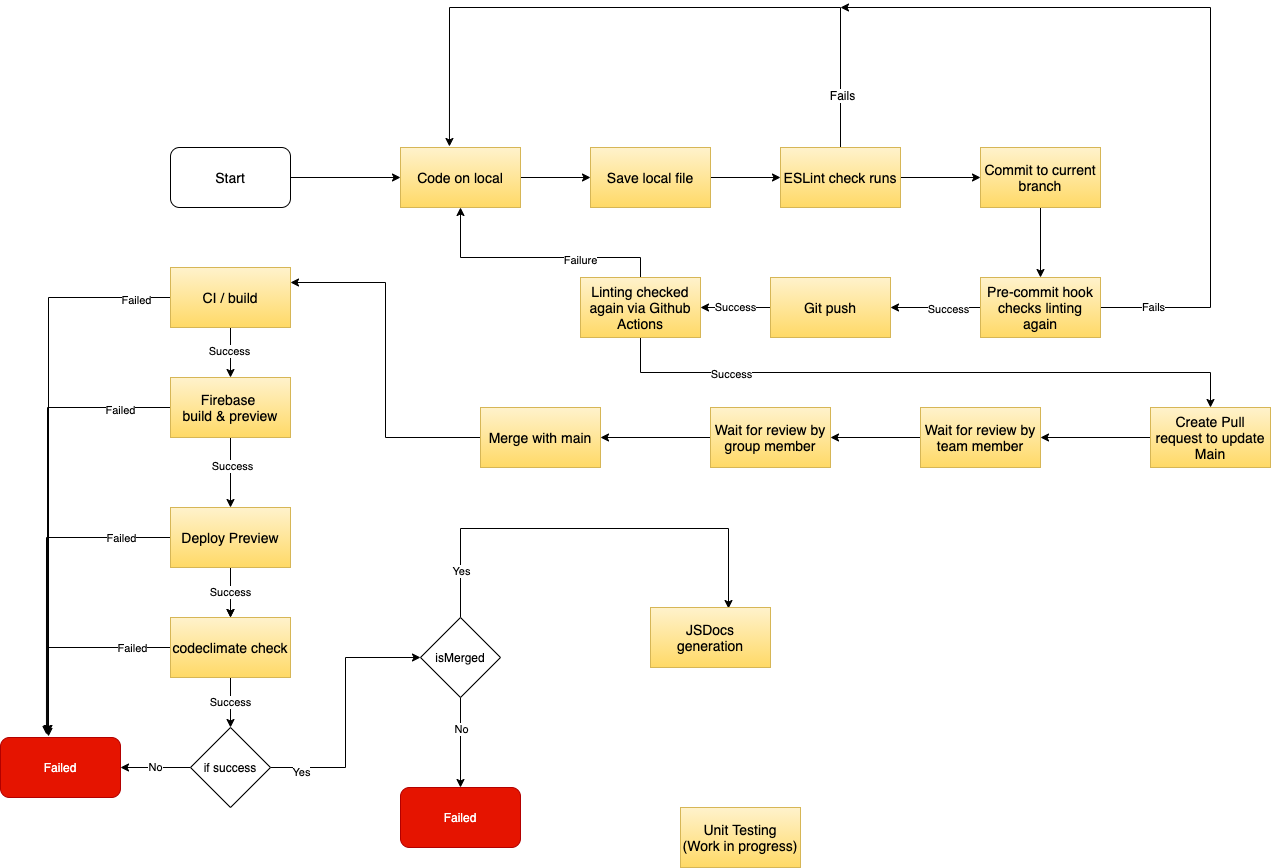

The diagram above was exported from draw.io. Its source (the exported page's mxGraphModel, read from the mxfile embedded in the PNG):
<mxGraphModel dx="1076" dy="1345" grid="1" gridSize="10" guides="1" tooltips="1" connect="1" arrows="1" fold="1" page="1" pageScale="1" pageWidth="850" pageHeight="1100" math="0" shadow="0">
  <root>
    <mxCell id="0" />
    <mxCell id="1" parent="0" />
    <mxCell id="46" style="edgeStyle=orthogonalEdgeStyle;rounded=0;orthogonalLoop=1;jettySize=auto;html=1;entryX=0;entryY=0.5;entryDx=0;entryDy=0;" edge="1" parent="1" source="2" target="42">
      <mxGeometry relative="1" as="geometry" />
    </mxCell>
    <mxCell id="2" value="&lt;font style=&quot;font-size: 14px&quot;&gt;Start&lt;/font&gt;" style="rounded=1;whiteSpace=wrap;html=1;" vertex="1" parent="1">
      <mxGeometry x="70" y="20" width="120" height="60" as="geometry" />
    </mxCell>
    <mxCell id="9" style="edgeStyle=orthogonalEdgeStyle;rounded=0;orthogonalLoop=1;jettySize=auto;html=1;" edge="1" parent="1" source="3" target="5">
      <mxGeometry relative="1" as="geometry" />
    </mxCell>
    <mxCell id="13" value="Success" style="edgeLabel;html=1;align=center;verticalAlign=middle;resizable=0;points=[];" vertex="1" connectable="0" parent="9">
      <mxGeometry x="-0.08" y="-2" relative="1" as="geometry">
        <mxPoint as="offset" />
      </mxGeometry>
    </mxCell>
    <mxCell id="20" style="edgeStyle=orthogonalEdgeStyle;rounded=0;orthogonalLoop=1;jettySize=auto;html=1;entryX=0.4;entryY=-0.067;entryDx=0;entryDy=0;entryPerimeter=0;" edge="1" parent="1" source="3" target="18">
      <mxGeometry relative="1" as="geometry" />
    </mxCell>
    <mxCell id="21" value="Failed" style="edgeLabel;html=1;align=center;verticalAlign=middle;resizable=0;points=[];" vertex="1" connectable="0" parent="20">
      <mxGeometry x="-0.8745" y="2" relative="1" as="geometry">
        <mxPoint as="offset" />
      </mxGeometry>
    </mxCell>
    <mxCell id="3" value="&lt;font color=&quot;#000000&quot; style=&quot;font-size: 14px&quot;&gt;CI / build&lt;/font&gt;" style="rounded=0;whiteSpace=wrap;html=1;gradientColor=#ffd966;fillColor=#fff2cc;strokeColor=#d6b656;" vertex="1" parent="1">
      <mxGeometry x="70" y="140" width="120" height="60" as="geometry" />
    </mxCell>
    <mxCell id="10" style="edgeStyle=orthogonalEdgeStyle;rounded=0;orthogonalLoop=1;jettySize=auto;html=1;entryX=0.5;entryY=0;entryDx=0;entryDy=0;" edge="1" parent="1" source="5" target="6">
      <mxGeometry relative="1" as="geometry" />
    </mxCell>
    <mxCell id="14" value="Success" style="edgeLabel;html=1;align=center;verticalAlign=middle;resizable=0;points=[];" vertex="1" connectable="0" parent="10">
      <mxGeometry x="-0.2" y="1" relative="1" as="geometry">
        <mxPoint as="offset" />
      </mxGeometry>
    </mxCell>
    <mxCell id="22" style="edgeStyle=orthogonalEdgeStyle;rounded=0;orthogonalLoop=1;jettySize=auto;html=1;entryX=0.392;entryY=-0.067;entryDx=0;entryDy=0;entryPerimeter=0;" edge="1" parent="1" source="5" target="18">
      <mxGeometry relative="1" as="geometry">
        <mxPoint x="-50" y="280" as="targetPoint" />
      </mxGeometry>
    </mxCell>
    <mxCell id="23" value="Failed" style="edgeLabel;html=1;align=center;verticalAlign=middle;resizable=0;points=[];" vertex="1" connectable="0" parent="22">
      <mxGeometry x="-0.7728" y="2" relative="1" as="geometry">
        <mxPoint as="offset" />
      </mxGeometry>
    </mxCell>
    <mxCell id="5" value="&lt;font color=&quot;#000000&quot; style=&quot;font-size: 14px&quot;&gt;Firebase&amp;nbsp;&lt;br&gt;build &amp;amp; preview&lt;br&gt;&lt;/font&gt;" style="rounded=0;whiteSpace=wrap;html=1;gradientColor=#ffd966;fillColor=#fff2cc;strokeColor=#d6b656;" vertex="1" parent="1">
      <mxGeometry x="70" y="250" width="120" height="60" as="geometry" />
    </mxCell>
    <mxCell id="11" style="edgeStyle=orthogonalEdgeStyle;rounded=0;orthogonalLoop=1;jettySize=auto;html=1;entryX=0.5;entryY=0;entryDx=0;entryDy=0;" edge="1" parent="1" source="6" target="7">
      <mxGeometry relative="1" as="geometry" />
    </mxCell>
    <mxCell id="15" value="Success" style="edgeStyle=orthogonalEdgeStyle;rounded=0;orthogonalLoop=1;jettySize=auto;html=1;" edge="1" parent="1" source="6" target="7">
      <mxGeometry relative="1" as="geometry" />
    </mxCell>
    <mxCell id="26" style="edgeStyle=orthogonalEdgeStyle;rounded=0;orthogonalLoop=1;jettySize=auto;html=1;entryX=0.383;entryY=-0.05;entryDx=0;entryDy=0;entryPerimeter=0;" edge="1" parent="1" source="6" target="18">
      <mxGeometry relative="1" as="geometry" />
    </mxCell>
    <mxCell id="27" value="Failed" style="edgeLabel;html=1;align=center;verticalAlign=middle;resizable=0;points=[];" vertex="1" connectable="0" parent="26">
      <mxGeometry x="-0.6885" relative="1" as="geometry">
        <mxPoint as="offset" />
      </mxGeometry>
    </mxCell>
    <mxCell id="6" value="&lt;font color=&quot;#000000&quot; style=&quot;font-size: 14px&quot;&gt;Deploy Preview&lt;/font&gt;" style="rounded=0;whiteSpace=wrap;html=1;gradientColor=#ffd966;fillColor=#fff2cc;strokeColor=#d6b656;" vertex="1" parent="1">
      <mxGeometry x="70" y="380" width="120" height="60" as="geometry" />
    </mxCell>
    <mxCell id="17" value="Success" style="edgeStyle=orthogonalEdgeStyle;rounded=0;orthogonalLoop=1;jettySize=auto;html=1;entryX=0.5;entryY=0;entryDx=0;entryDy=0;" edge="1" parent="1" source="7" target="16">
      <mxGeometry relative="1" as="geometry" />
    </mxCell>
    <mxCell id="28" style="edgeStyle=orthogonalEdgeStyle;rounded=0;orthogonalLoop=1;jettySize=auto;html=1;entryX=0.4;entryY=-0.017;entryDx=0;entryDy=0;entryPerimeter=0;" edge="1" parent="1" source="7" target="18">
      <mxGeometry relative="1" as="geometry" />
    </mxCell>
    <mxCell id="29" value="Failed" style="edgeLabel;html=1;align=center;verticalAlign=middle;resizable=0;points=[];" vertex="1" connectable="0" parent="28">
      <mxGeometry x="-0.6303" relative="1" as="geometry">
        <mxPoint as="offset" />
      </mxGeometry>
    </mxCell>
    <mxCell id="7" value="&lt;font color=&quot;#000000&quot;&gt;&lt;span style=&quot;font-size: 14px&quot;&gt;codeclimate check&lt;/span&gt;&lt;/font&gt;" style="rounded=0;whiteSpace=wrap;html=1;gradientColor=#ffd966;fillColor=#fff2cc;strokeColor=#d6b656;" vertex="1" parent="1">
      <mxGeometry x="70" y="490" width="120" height="60" as="geometry" />
    </mxCell>
    <mxCell id="19" value="No" style="edgeStyle=orthogonalEdgeStyle;rounded=0;orthogonalLoop=1;jettySize=auto;html=1;exitX=0;exitY=0.5;exitDx=0;exitDy=0;" edge="1" parent="1" source="16" target="18">
      <mxGeometry relative="1" as="geometry" />
    </mxCell>
    <mxCell id="31" style="edgeStyle=orthogonalEdgeStyle;rounded=0;orthogonalLoop=1;jettySize=auto;html=1;entryX=0;entryY=0.5;entryDx=0;entryDy=0;" edge="1" parent="1" source="16" target="30">
      <mxGeometry relative="1" as="geometry" />
    </mxCell>
    <mxCell id="32" value="Yes" style="edgeLabel;html=1;align=center;verticalAlign=middle;resizable=0;points=[];" vertex="1" connectable="0" parent="31">
      <mxGeometry x="-0.7704" y="-4" relative="1" as="geometry">
        <mxPoint as="offset" />
      </mxGeometry>
    </mxCell>
    <mxCell id="16" value="if success" style="rhombus;whiteSpace=wrap;html=1;" vertex="1" parent="1">
      <mxGeometry x="90" y="600" width="80" height="80" as="geometry" />
    </mxCell>
    <mxCell id="18" value="Failed" style="rounded=1;whiteSpace=wrap;html=1;fillColor=#e51400;strokeColor=#B20000;fontColor=#ffffff;" vertex="1" parent="1">
      <mxGeometry x="-100" y="610" width="120" height="60" as="geometry" />
    </mxCell>
    <mxCell id="35" style="edgeStyle=orthogonalEdgeStyle;rounded=0;orthogonalLoop=1;jettySize=auto;html=1;entryX=0.5;entryY=0;entryDx=0;entryDy=0;" edge="1" parent="1" source="30" target="33">
      <mxGeometry relative="1" as="geometry" />
    </mxCell>
    <mxCell id="36" value="No" style="edgeLabel;html=1;align=center;verticalAlign=middle;resizable=0;points=[];" vertex="1" connectable="0" parent="35">
      <mxGeometry x="-0.3143" relative="1" as="geometry">
        <mxPoint as="offset" />
      </mxGeometry>
    </mxCell>
    <mxCell id="39" style="edgeStyle=orthogonalEdgeStyle;rounded=0;orthogonalLoop=1;jettySize=auto;html=1;entryX=0.65;entryY=0.017;entryDx=0;entryDy=0;entryPerimeter=0;" edge="1" parent="1" source="30" target="38">
      <mxGeometry relative="1" as="geometry">
        <Array as="points">
          <mxPoint x="360" y="401" />
          <mxPoint x="628" y="401" />
        </Array>
      </mxGeometry>
    </mxCell>
    <mxCell id="40" value="Yes" style="edgeLabel;html=1;align=center;verticalAlign=middle;resizable=0;points=[];" vertex="1" connectable="0" parent="39">
      <mxGeometry x="-0.7829" relative="1" as="geometry">
        <mxPoint as="offset" />
      </mxGeometry>
    </mxCell>
    <mxCell id="30" value="isMerged" style="rhombus;whiteSpace=wrap;html=1;" vertex="1" parent="1">
      <mxGeometry x="320" y="490" width="80" height="80" as="geometry" />
    </mxCell>
    <mxCell id="33" value="Failed" style="rounded=1;whiteSpace=wrap;html=1;fillColor=#e51400;strokeColor=#B20000;fontColor=#ffffff;" vertex="1" parent="1">
      <mxGeometry x="300" y="660" width="120" height="60" as="geometry" />
    </mxCell>
    <mxCell id="38" value="&lt;font color=&quot;#000000&quot; style=&quot;font-size: 14px&quot;&gt;JSDocs generation&lt;br&gt;&lt;/font&gt;" style="rounded=0;whiteSpace=wrap;html=1;gradientColor=#ffd966;fillColor=#fff2cc;strokeColor=#d6b656;" vertex="1" parent="1">
      <mxGeometry x="550" y="480" width="120" height="60" as="geometry" />
    </mxCell>
    <mxCell id="41" value="&lt;font color=&quot;#000000&quot; style=&quot;font-size: 14px&quot;&gt;Unit Testing&lt;br&gt;(Work in progress)&lt;br&gt;&lt;/font&gt;" style="rounded=0;whiteSpace=wrap;html=1;gradientColor=#ffd966;fillColor=#fff2cc;strokeColor=#d6b656;" vertex="1" parent="1">
      <mxGeometry x="580" y="680" width="120" height="60" as="geometry" />
    </mxCell>
    <mxCell id="47" style="edgeStyle=orthogonalEdgeStyle;rounded=0;orthogonalLoop=1;jettySize=auto;html=1;entryX=0;entryY=0.5;entryDx=0;entryDy=0;" edge="1" parent="1" source="42" target="43">
      <mxGeometry relative="1" as="geometry" />
    </mxCell>
    <mxCell id="42" value="&lt;font color=&quot;#000000&quot;&gt;&lt;span style=&quot;font-size: 14px&quot;&gt;Code on local&lt;/span&gt;&lt;/font&gt;" style="rounded=0;whiteSpace=wrap;html=1;gradientColor=#ffd966;fillColor=#fff2cc;strokeColor=#d6b656;" vertex="1" parent="1">
      <mxGeometry x="300" y="20" width="120" height="60" as="geometry" />
    </mxCell>
    <mxCell id="49" style="edgeStyle=orthogonalEdgeStyle;rounded=0;orthogonalLoop=1;jettySize=auto;html=1;exitX=1;exitY=0.5;exitDx=0;exitDy=0;entryX=0;entryY=0.5;entryDx=0;entryDy=0;" edge="1" parent="1" source="43" target="44">
      <mxGeometry relative="1" as="geometry" />
    </mxCell>
    <mxCell id="43" value="&lt;font color=&quot;#000000&quot;&gt;&lt;span style=&quot;font-size: 14px&quot;&gt;Save local file&lt;/span&gt;&lt;/font&gt;" style="rounded=0;whiteSpace=wrap;html=1;gradientColor=#ffd966;fillColor=#fff2cc;strokeColor=#d6b656;" vertex="1" parent="1">
      <mxGeometry x="490" y="20" width="120" height="60" as="geometry" />
    </mxCell>
    <mxCell id="51" style="edgeStyle=orthogonalEdgeStyle;rounded=0;orthogonalLoop=1;jettySize=auto;html=1;entryX=0.408;entryY=-0.017;entryDx=0;entryDy=0;entryPerimeter=0;" edge="1" parent="1" source="44" target="42">
      <mxGeometry relative="1" as="geometry">
        <mxPoint x="750" y="-120" as="targetPoint" />
        <Array as="points">
          <mxPoint x="740" y="-120" />
          <mxPoint x="349" y="-120" />
        </Array>
      </mxGeometry>
    </mxCell>
    <mxCell id="52" value="&lt;font style=&quot;font-size: 12px&quot;&gt;Fails&lt;/font&gt;" style="edgeLabel;html=1;align=center;verticalAlign=middle;resizable=0;points=[];" vertex="1" connectable="0" parent="51">
      <mxGeometry x="-0.8418" y="-1" relative="1" as="geometry">
        <mxPoint as="offset" />
      </mxGeometry>
    </mxCell>
    <mxCell id="58" style="edgeStyle=orthogonalEdgeStyle;rounded=0;orthogonalLoop=1;jettySize=auto;html=1;entryX=0;entryY=0.5;entryDx=0;entryDy=0;" edge="1" parent="1" source="44" target="53">
      <mxGeometry relative="1" as="geometry" />
    </mxCell>
    <mxCell id="44" value="&lt;font color=&quot;#000000&quot;&gt;&lt;span style=&quot;font-size: 14px&quot;&gt;ESLint check runs&lt;br&gt;&lt;/span&gt;&lt;/font&gt;" style="rounded=0;whiteSpace=wrap;html=1;gradientColor=#ffd966;fillColor=#fff2cc;strokeColor=#d6b656;" vertex="1" parent="1">
      <mxGeometry x="680" y="20" width="120" height="60" as="geometry" />
    </mxCell>
    <mxCell id="60" style="edgeStyle=orthogonalEdgeStyle;rounded=0;orthogonalLoop=1;jettySize=auto;html=1;entryX=0.5;entryY=0;entryDx=0;entryDy=0;" edge="1" parent="1" source="53" target="59">
      <mxGeometry relative="1" as="geometry" />
    </mxCell>
    <mxCell id="53" value="&lt;font color=&quot;#000000&quot;&gt;&lt;span style=&quot;font-size: 14px&quot;&gt;Commit to current branch&lt;br&gt;&lt;/span&gt;&lt;/font&gt;" style="rounded=0;whiteSpace=wrap;html=1;gradientColor=#ffd966;fillColor=#fff2cc;strokeColor=#d6b656;" vertex="1" parent="1">
      <mxGeometry x="880" y="20" width="120" height="60" as="geometry" />
    </mxCell>
    <mxCell id="61" style="edgeStyle=orthogonalEdgeStyle;rounded=0;orthogonalLoop=1;jettySize=auto;html=1;" edge="1" parent="1" source="59">
      <mxGeometry relative="1" as="geometry">
        <mxPoint x="740" y="-120" as="targetPoint" />
        <Array as="points">
          <mxPoint x="1110" y="180" />
          <mxPoint x="1110" y="-120" />
        </Array>
      </mxGeometry>
    </mxCell>
    <mxCell id="62" value="Fails" style="edgeLabel;html=1;align=center;verticalAlign=middle;resizable=0;points=[];" vertex="1" connectable="0" parent="61">
      <mxGeometry x="-0.8667" y="1" relative="1" as="geometry">
        <mxPoint as="offset" />
      </mxGeometry>
    </mxCell>
    <mxCell id="64" style="edgeStyle=orthogonalEdgeStyle;rounded=0;orthogonalLoop=1;jettySize=auto;html=1;entryX=1;entryY=0.5;entryDx=0;entryDy=0;" edge="1" parent="1" source="59" target="63">
      <mxGeometry relative="1" as="geometry" />
    </mxCell>
    <mxCell id="65" value="Success" style="edgeLabel;html=1;align=center;verticalAlign=middle;resizable=0;points=[];" vertex="1" connectable="0" parent="64">
      <mxGeometry x="-0.2667" y="1" relative="1" as="geometry">
        <mxPoint as="offset" />
      </mxGeometry>
    </mxCell>
    <mxCell id="59" value="&lt;font color=&quot;#000000&quot;&gt;&lt;span style=&quot;font-size: 14px&quot;&gt;Pre-commit hook checks linting again&lt;br&gt;&lt;/span&gt;&lt;/font&gt;" style="rounded=0;whiteSpace=wrap;html=1;gradientColor=#ffd966;fillColor=#fff2cc;strokeColor=#d6b656;" vertex="1" parent="1">
      <mxGeometry x="880" y="150" width="120" height="60" as="geometry" />
    </mxCell>
    <mxCell id="67" value="Success" style="edgeStyle=orthogonalEdgeStyle;rounded=0;orthogonalLoop=1;jettySize=auto;html=1;entryX=1;entryY=0.5;entryDx=0;entryDy=0;" edge="1" parent="1" source="63" target="66">
      <mxGeometry relative="1" as="geometry" />
    </mxCell>
    <mxCell id="63" value="&lt;font color=&quot;#000000&quot;&gt;&lt;span style=&quot;font-size: 14px&quot;&gt;Git push&lt;br&gt;&lt;/span&gt;&lt;/font&gt;" style="rounded=0;whiteSpace=wrap;html=1;gradientColor=#ffd966;fillColor=#fff2cc;strokeColor=#d6b656;" vertex="1" parent="1">
      <mxGeometry x="670" y="150" width="120" height="60" as="geometry" />
    </mxCell>
    <mxCell id="68" style="edgeStyle=orthogonalEdgeStyle;rounded=0;orthogonalLoop=1;jettySize=auto;html=1;entryX=0.5;entryY=1;entryDx=0;entryDy=0;" edge="1" parent="1" source="66" target="42">
      <mxGeometry relative="1" as="geometry">
        <Array as="points">
          <mxPoint x="540" y="130" />
          <mxPoint x="360" y="130" />
        </Array>
      </mxGeometry>
    </mxCell>
    <mxCell id="69" value="Failure" style="edgeLabel;html=1;align=center;verticalAlign=middle;resizable=0;points=[];" vertex="1" connectable="0" parent="68">
      <mxGeometry x="-0.352" y="2" relative="1" as="geometry">
        <mxPoint as="offset" />
      </mxGeometry>
    </mxCell>
    <mxCell id="73" style="edgeStyle=orthogonalEdgeStyle;rounded=0;orthogonalLoop=1;jettySize=auto;html=1;exitX=0.5;exitY=1;exitDx=0;exitDy=0;entryX=0.5;entryY=0;entryDx=0;entryDy=0;" edge="1" parent="1" source="66" target="70">
      <mxGeometry relative="1" as="geometry" />
    </mxCell>
    <mxCell id="74" value="Success" style="edgeLabel;html=1;align=center;verticalAlign=middle;resizable=0;points=[];" vertex="1" connectable="0" parent="73">
      <mxGeometry x="-0.6094" y="-1" relative="1" as="geometry">
        <mxPoint as="offset" />
      </mxGeometry>
    </mxCell>
    <mxCell id="66" value="&lt;font color=&quot;#000000&quot;&gt;&lt;span style=&quot;font-size: 14px&quot;&gt;Linting checked again via Github Actions&lt;br&gt;&lt;/span&gt;&lt;/font&gt;" style="rounded=0;whiteSpace=wrap;html=1;gradientColor=#ffd966;fillColor=#fff2cc;strokeColor=#d6b656;" vertex="1" parent="1">
      <mxGeometry x="480" y="150" width="120" height="60" as="geometry" />
    </mxCell>
    <mxCell id="76" style="edgeStyle=orthogonalEdgeStyle;rounded=0;orthogonalLoop=1;jettySize=auto;html=1;entryX=1;entryY=0.5;entryDx=0;entryDy=0;" edge="1" parent="1" source="70" target="75">
      <mxGeometry relative="1" as="geometry" />
    </mxCell>
    <mxCell id="70" value="&lt;font color=&quot;#000000&quot;&gt;&lt;span style=&quot;font-size: 14px&quot;&gt;Create Pull request to update Main&lt;br&gt;&lt;/span&gt;&lt;/font&gt;" style="rounded=0;whiteSpace=wrap;html=1;gradientColor=#ffd966;fillColor=#fff2cc;strokeColor=#d6b656;" vertex="1" parent="1">
      <mxGeometry x="1050" y="280" width="120" height="60" as="geometry" />
    </mxCell>
    <mxCell id="78" style="edgeStyle=orthogonalEdgeStyle;rounded=0;orthogonalLoop=1;jettySize=auto;html=1;entryX=1;entryY=0.5;entryDx=0;entryDy=0;" edge="1" parent="1" source="75" target="77">
      <mxGeometry relative="1" as="geometry" />
    </mxCell>
    <mxCell id="75" value="&lt;font color=&quot;#000000&quot;&gt;&lt;span style=&quot;font-size: 14px&quot;&gt;Wait for review by team member&lt;br&gt;&lt;/span&gt;&lt;/font&gt;" style="rounded=0;whiteSpace=wrap;html=1;gradientColor=#ffd966;fillColor=#fff2cc;strokeColor=#d6b656;" vertex="1" parent="1">
      <mxGeometry x="820" y="280" width="120" height="60" as="geometry" />
    </mxCell>
    <mxCell id="80" style="edgeStyle=orthogonalEdgeStyle;rounded=0;orthogonalLoop=1;jettySize=auto;html=1;entryX=1;entryY=0.5;entryDx=0;entryDy=0;" edge="1" parent="1" source="77" target="79">
      <mxGeometry relative="1" as="geometry" />
    </mxCell>
    <mxCell id="77" value="&lt;font color=&quot;#000000&quot;&gt;&lt;span style=&quot;font-size: 14px&quot;&gt;Wait for review by group member&lt;br&gt;&lt;/span&gt;&lt;/font&gt;" style="rounded=0;whiteSpace=wrap;html=1;gradientColor=#ffd966;fillColor=#fff2cc;strokeColor=#d6b656;" vertex="1" parent="1">
      <mxGeometry x="610" y="280" width="120" height="60" as="geometry" />
    </mxCell>
    <mxCell id="81" style="edgeStyle=orthogonalEdgeStyle;rounded=0;orthogonalLoop=1;jettySize=auto;html=1;entryX=1;entryY=0.25;entryDx=0;entryDy=0;" edge="1" parent="1" source="79" target="3">
      <mxGeometry relative="1" as="geometry" />
    </mxCell>
    <mxCell id="79" value="&lt;font color=&quot;#000000&quot;&gt;&lt;span style=&quot;font-size: 14px&quot;&gt;Merge with main&lt;br&gt;&lt;/span&gt;&lt;/font&gt;" style="rounded=0;whiteSpace=wrap;html=1;gradientColor=#ffd966;fillColor=#fff2cc;strokeColor=#d6b656;" vertex="1" parent="1">
      <mxGeometry x="380" y="280" width="120" height="60" as="geometry" />
    </mxCell>
  </root>
</mxGraphModel>